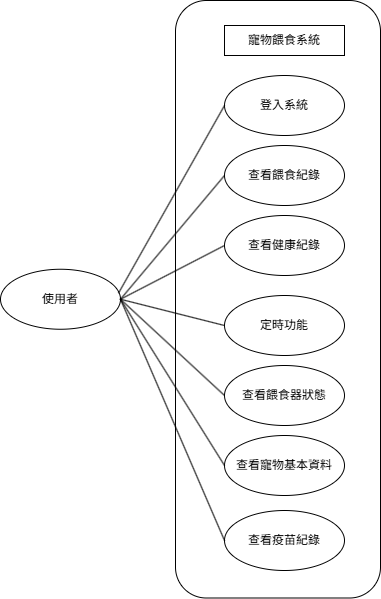

The diagram above was exported from draw.io. Its source (the exported page's mxGraphModel, read from the mxfile embedded in the PNG):
<mxGraphModel dx="1426" dy="749" grid="1" gridSize="10" guides="1" tooltips="1" connect="1" arrows="1" fold="1" page="1" pageScale="1" pageWidth="827" pageHeight="1169" math="0" shadow="0">
  <root>
    <mxCell id="0" />
    <mxCell id="1" parent="0" />
    <mxCell id="RRv6ZD9WbpUuJhrYj23U-2" value="使用者" style="ellipse;whiteSpace=wrap;html=1;" vertex="1" parent="1">
      <mxGeometry x="130" y="343.75" width="120" height="60" as="geometry" />
    </mxCell>
    <mxCell id="RRv6ZD9WbpUuJhrYj23U-3" value="" style="rounded=1;whiteSpace=wrap;html=1;rotation=-90;" vertex="1" parent="1">
      <mxGeometry x="108.75" y="271.25" width="597.5" height="205" as="geometry" />
    </mxCell>
    <mxCell id="RRv6ZD9WbpUuJhrYj23U-4" value="寵物餵食系統" style="rounded=0;whiteSpace=wrap;html=1;" vertex="1" parent="1">
      <mxGeometry x="354" y="100" width="120" height="30" as="geometry" />
    </mxCell>
    <mxCell id="RRv6ZD9WbpUuJhrYj23U-5" value="登入系統" style="ellipse;whiteSpace=wrap;html=1;" vertex="1" parent="1">
      <mxGeometry x="354" y="150" width="120" height="60" as="geometry" />
    </mxCell>
    <mxCell id="RRv6ZD9WbpUuJhrYj23U-6" value="查看餵食紀錄" style="ellipse;whiteSpace=wrap;html=1;" vertex="1" parent="1">
      <mxGeometry x="354" y="220" width="120" height="60" as="geometry" />
    </mxCell>
    <mxCell id="RRv6ZD9WbpUuJhrYj23U-7" value="查看健康紀錄" style="ellipse;whiteSpace=wrap;html=1;" vertex="1" parent="1">
      <mxGeometry x="354" y="290" width="120" height="60" as="geometry" />
    </mxCell>
    <mxCell id="RRv6ZD9WbpUuJhrYj23U-8" value="定時功能&lt;span style=&quot;color: rgba(0, 0, 0, 0); font-family: monospace; font-size: 0px; text-align: start; text-wrap-mode: nowrap;&quot;&gt;%3CmxGraphModel%3E%3Croot%3E%3CmxCell%20id%3D%220%22%2F%3E%3CmxCell%20id%3D%221%22%20parent%3D%220%22%2F%3E%3CmxCell%20id%3D%222%22%20value%3D%22%22%20style%3D%22ellipse%3BwhiteSpace%3Dwrap%3Bhtml%3D1%3B%22%20vertex%3D%221%22%20parent%3D%221%22%3E%3CmxGeometry%20x%3D%22130%22%20y%3D%22370%22%20width%3D%22120%22%20height%3D%2260%22%20as%3D%22geometry%22%2F%3E%3C%2FmxCell%3E%3C%2Froot%3E%3C%2FmxGraphModel%3E&lt;/span&gt;" style="ellipse;whiteSpace=wrap;html=1;" vertex="1" parent="1">
      <mxGeometry x="354" y="370" width="120" height="60" as="geometry" />
    </mxCell>
    <mxCell id="RRv6ZD9WbpUuJhrYj23U-9" value="查看餵食器狀態" style="ellipse;whiteSpace=wrap;html=1;" vertex="1" parent="1">
      <mxGeometry x="354" y="440" width="120" height="60" as="geometry" />
    </mxCell>
    <mxCell id="RRv6ZD9WbpUuJhrYj23U-10" value="查看寵物基本資料" style="ellipse;whiteSpace=wrap;html=1;" vertex="1" parent="1">
      <mxGeometry x="354" y="510" width="120" height="60" as="geometry" />
    </mxCell>
    <mxCell id="RRv6ZD9WbpUuJhrYj23U-11" value="查看疫苗紀錄" style="ellipse;whiteSpace=wrap;html=1;" vertex="1" parent="1">
      <mxGeometry x="354" y="585" width="120" height="60" as="geometry" />
    </mxCell>
    <mxCell id="RRv6ZD9WbpUuJhrYj23U-12" value="" style="endArrow=none;html=1;rounded=0;entryX=0;entryY=0.5;entryDx=0;entryDy=0;exitX=0.983;exitY=0.4;exitDx=0;exitDy=0;exitPerimeter=0;" edge="1" parent="1" source="RRv6ZD9WbpUuJhrYj23U-2" target="RRv6ZD9WbpUuJhrYj23U-5">
      <mxGeometry width="50" height="50" relative="1" as="geometry">
        <mxPoint x="250" y="398.75" as="sourcePoint" />
        <mxPoint x="300" y="348.75" as="targetPoint" />
      </mxGeometry>
    </mxCell>
    <mxCell id="RRv6ZD9WbpUuJhrYj23U-14" value="" style="endArrow=none;html=1;rounded=0;exitX=1;exitY=0.5;exitDx=0;exitDy=0;entryX=0;entryY=0.5;entryDx=0;entryDy=0;" edge="1" parent="1" source="RRv6ZD9WbpUuJhrYj23U-2" target="RRv6ZD9WbpUuJhrYj23U-6">
      <mxGeometry width="50" height="50" relative="1" as="geometry">
        <mxPoint x="260" y="398.75" as="sourcePoint" />
        <mxPoint x="310" y="348.75" as="targetPoint" />
      </mxGeometry>
    </mxCell>
    <mxCell id="RRv6ZD9WbpUuJhrYj23U-15" value="" style="endArrow=none;html=1;rounded=0;entryX=0;entryY=0.5;entryDx=0;entryDy=0;exitX=1;exitY=0.5;exitDx=0;exitDy=0;" edge="1" parent="1" source="RRv6ZD9WbpUuJhrYj23U-2" target="RRv6ZD9WbpUuJhrYj23U-7">
      <mxGeometry width="50" height="50" relative="1" as="geometry">
        <mxPoint x="250" y="370" as="sourcePoint" />
        <mxPoint x="300" y="320" as="targetPoint" />
      </mxGeometry>
    </mxCell>
    <mxCell id="RRv6ZD9WbpUuJhrYj23U-16" value="" style="endArrow=none;html=1;rounded=0;entryX=0;entryY=0.5;entryDx=0;entryDy=0;exitX=1;exitY=0.5;exitDx=0;exitDy=0;" edge="1" parent="1" source="RRv6ZD9WbpUuJhrYj23U-2" target="RRv6ZD9WbpUuJhrYj23U-8">
      <mxGeometry width="50" height="50" relative="1" as="geometry">
        <mxPoint x="260" y="390" as="sourcePoint" />
        <mxPoint x="310" y="340" as="targetPoint" />
      </mxGeometry>
    </mxCell>
    <mxCell id="RRv6ZD9WbpUuJhrYj23U-17" value="" style="endArrow=none;html=1;rounded=0;entryX=0;entryY=0.5;entryDx=0;entryDy=0;exitX=1;exitY=0.5;exitDx=0;exitDy=0;" edge="1" parent="1" source="RRv6ZD9WbpUuJhrYj23U-2" target="RRv6ZD9WbpUuJhrYj23U-9">
      <mxGeometry width="50" height="50" relative="1" as="geometry">
        <mxPoint x="220" y="453.75" as="sourcePoint" />
        <mxPoint x="270" y="403.75" as="targetPoint" />
      </mxGeometry>
    </mxCell>
    <mxCell id="RRv6ZD9WbpUuJhrYj23U-18" value="" style="endArrow=none;html=1;rounded=0;entryX=0;entryY=0.5;entryDx=0;entryDy=0;exitX=1;exitY=0.5;exitDx=0;exitDy=0;" edge="1" parent="1" source="RRv6ZD9WbpUuJhrYj23U-2" target="RRv6ZD9WbpUuJhrYj23U-10">
      <mxGeometry width="50" height="50" relative="1" as="geometry">
        <mxPoint x="210" y="510" as="sourcePoint" />
        <mxPoint x="260" y="460" as="targetPoint" />
      </mxGeometry>
    </mxCell>
    <mxCell id="RRv6ZD9WbpUuJhrYj23U-19" value="" style="endArrow=none;html=1;rounded=0;entryX=0;entryY=0.5;entryDx=0;entryDy=0;exitX=1;exitY=0.5;exitDx=0;exitDy=0;" edge="1" parent="1" source="RRv6ZD9WbpUuJhrYj23U-2" target="RRv6ZD9WbpUuJhrYj23U-11">
      <mxGeometry width="50" height="50" relative="1" as="geometry">
        <mxPoint x="170" y="510" as="sourcePoint" />
        <mxPoint x="220" y="460" as="targetPoint" />
      </mxGeometry>
    </mxCell>
  </root>
</mxGraphModel>